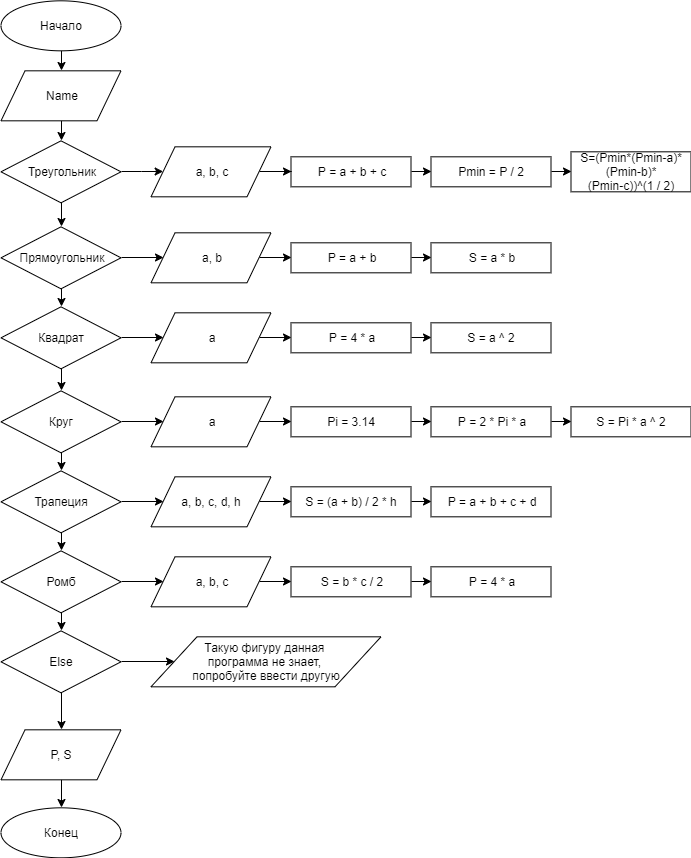

The diagram above was exported from draw.io. Its source (the exported page's mxGraphModel, read from the mxfile embedded in the PNG):
<mxGraphModel dx="2483" dy="1991" grid="1" gridSize="10" guides="1" tooltips="1" connect="1" arrows="1" fold="1" page="1" pageScale="1" pageWidth="827" pageHeight="1169" math="0" shadow="0">
  <root>
    <mxCell id="0" />
    <mxCell id="1" parent="0" />
    <mxCell id="Zcu2_mLxezaEYzOF_UR5-418" style="edgeStyle=orthogonalEdgeStyle;rounded=0;orthogonalLoop=1;jettySize=auto;html=1;exitX=0.5;exitY=1;exitDx=0;exitDy=0;entryX=0.5;entryY=0;entryDx=0;entryDy=0;" edge="1" parent="1" source="Zcu2_mLxezaEYzOF_UR5-419" target="Zcu2_mLxezaEYzOF_UR5-421">
      <mxGeometry relative="1" as="geometry" />
    </mxCell>
    <mxCell id="Zcu2_mLxezaEYzOF_UR5-419" value="Начало" style="ellipse;whiteSpace=wrap;html=1;" vertex="1" parent="1">
      <mxGeometry x="-0.5" y="-0.6764705882353041" width="120" height="50" as="geometry" />
    </mxCell>
    <mxCell id="Zcu2_mLxezaEYzOF_UR5-420" style="edgeStyle=orthogonalEdgeStyle;rounded=0;orthogonalLoop=1;jettySize=auto;html=1;exitX=0.5;exitY=1;exitDx=0;exitDy=0;entryX=0.5;entryY=0;entryDx=0;entryDy=0;" edge="1" parent="1" source="Zcu2_mLxezaEYzOF_UR5-421" target="Zcu2_mLxezaEYzOF_UR5-424">
      <mxGeometry relative="1" as="geometry" />
    </mxCell>
    <mxCell id="Zcu2_mLxezaEYzOF_UR5-421" value="Name" style="shape=parallelogram;perimeter=parallelogramPerimeter;whiteSpace=wrap;html=1;" vertex="1" parent="1">
      <mxGeometry x="-0.5" y="69.3235294117647" width="120" height="50" as="geometry" />
    </mxCell>
    <mxCell id="Zcu2_mLxezaEYzOF_UR5-422" style="edgeStyle=orthogonalEdgeStyle;rounded=0;orthogonalLoop=1;jettySize=auto;html=1;exitX=1;exitY=0.5;exitDx=0;exitDy=0;" edge="1" parent="1" source="Zcu2_mLxezaEYzOF_UR5-424" target="Zcu2_mLxezaEYzOF_UR5-462">
      <mxGeometry relative="1" as="geometry" />
    </mxCell>
    <mxCell id="Zcu2_mLxezaEYzOF_UR5-423" style="edgeStyle=orthogonalEdgeStyle;rounded=0;orthogonalLoop=1;jettySize=auto;html=1;exitX=0.5;exitY=1;exitDx=0;exitDy=0;entryX=0.5;entryY=0;entryDx=0;entryDy=0;" edge="1" parent="1" source="Zcu2_mLxezaEYzOF_UR5-424" target="Zcu2_mLxezaEYzOF_UR5-427">
      <mxGeometry relative="1" as="geometry" />
    </mxCell>
    <mxCell id="Zcu2_mLxezaEYzOF_UR5-424" value="Треугольник" style="rhombus;whiteSpace=wrap;html=1;" vertex="1" parent="1">
      <mxGeometry x="-0.5" y="139.3235294117647" width="120" height="62" as="geometry" />
    </mxCell>
    <mxCell id="Zcu2_mLxezaEYzOF_UR5-425" style="edgeStyle=orthogonalEdgeStyle;rounded=0;orthogonalLoop=1;jettySize=auto;html=1;exitX=1;exitY=0.5;exitDx=0;exitDy=0;entryX=0;entryY=0.5;entryDx=0;entryDy=0;" edge="1" parent="1" source="Zcu2_mLxezaEYzOF_UR5-427" target="Zcu2_mLxezaEYzOF_UR5-464">
      <mxGeometry relative="1" as="geometry" />
    </mxCell>
    <mxCell id="Zcu2_mLxezaEYzOF_UR5-426" style="edgeStyle=orthogonalEdgeStyle;rounded=0;orthogonalLoop=1;jettySize=auto;html=1;exitX=0.5;exitY=1;exitDx=0;exitDy=0;entryX=0.5;entryY=0;entryDx=0;entryDy=0;" edge="1" parent="1" source="Zcu2_mLxezaEYzOF_UR5-427" target="Zcu2_mLxezaEYzOF_UR5-430">
      <mxGeometry relative="1" as="geometry" />
    </mxCell>
    <mxCell id="Zcu2_mLxezaEYzOF_UR5-427" value="Прямоугольник" style="rhombus;whiteSpace=wrap;html=1;" vertex="1" parent="1">
      <mxGeometry x="-0.5" y="225.3235294117647" width="120" height="62" as="geometry" />
    </mxCell>
    <mxCell id="Zcu2_mLxezaEYzOF_UR5-428" style="edgeStyle=orthogonalEdgeStyle;rounded=0;orthogonalLoop=1;jettySize=auto;html=1;exitX=1;exitY=0.5;exitDx=0;exitDy=0;entryX=0;entryY=0.5;entryDx=0;entryDy=0;" edge="1" parent="1" source="Zcu2_mLxezaEYzOF_UR5-430" target="Zcu2_mLxezaEYzOF_UR5-466">
      <mxGeometry relative="1" as="geometry" />
    </mxCell>
    <mxCell id="Zcu2_mLxezaEYzOF_UR5-429" style="edgeStyle=orthogonalEdgeStyle;rounded=0;orthogonalLoop=1;jettySize=auto;html=1;exitX=0.5;exitY=1;exitDx=0;exitDy=0;entryX=0.5;entryY=0;entryDx=0;entryDy=0;" edge="1" parent="1" source="Zcu2_mLxezaEYzOF_UR5-430" target="Zcu2_mLxezaEYzOF_UR5-433">
      <mxGeometry relative="1" as="geometry" />
    </mxCell>
    <mxCell id="Zcu2_mLxezaEYzOF_UR5-430" value="Квадрат" style="rhombus;whiteSpace=wrap;html=1;" vertex="1" parent="1">
      <mxGeometry x="-0.5" y="305.3235294117647" width="120" height="62" as="geometry" />
    </mxCell>
    <mxCell id="Zcu2_mLxezaEYzOF_UR5-431" style="edgeStyle=orthogonalEdgeStyle;rounded=0;orthogonalLoop=1;jettySize=auto;html=1;exitX=1;exitY=0.5;exitDx=0;exitDy=0;entryX=0;entryY=0.5;entryDx=0;entryDy=0;" edge="1" parent="1" source="Zcu2_mLxezaEYzOF_UR5-433" target="Zcu2_mLxezaEYzOF_UR5-468">
      <mxGeometry relative="1" as="geometry" />
    </mxCell>
    <mxCell id="Zcu2_mLxezaEYzOF_UR5-432" style="edgeStyle=orthogonalEdgeStyle;rounded=0;orthogonalLoop=1;jettySize=auto;html=1;exitX=0.5;exitY=1;exitDx=0;exitDy=0;entryX=0.5;entryY=0;entryDx=0;entryDy=0;" edge="1" parent="1" source="Zcu2_mLxezaEYzOF_UR5-433" target="Zcu2_mLxezaEYzOF_UR5-436">
      <mxGeometry relative="1" as="geometry" />
    </mxCell>
    <mxCell id="Zcu2_mLxezaEYzOF_UR5-433" value="Круг" style="rhombus;whiteSpace=wrap;html=1;" vertex="1" parent="1">
      <mxGeometry x="-0.5" y="389.3235294117647" width="120" height="62" as="geometry" />
    </mxCell>
    <mxCell id="Zcu2_mLxezaEYzOF_UR5-434" style="edgeStyle=orthogonalEdgeStyle;rounded=0;orthogonalLoop=1;jettySize=auto;html=1;exitX=1;exitY=0.5;exitDx=0;exitDy=0;entryX=0;entryY=0.5;entryDx=0;entryDy=0;" edge="1" parent="1" source="Zcu2_mLxezaEYzOF_UR5-436" target="Zcu2_mLxezaEYzOF_UR5-438">
      <mxGeometry relative="1" as="geometry" />
    </mxCell>
    <mxCell id="Zcu2_mLxezaEYzOF_UR5-435" style="edgeStyle=orthogonalEdgeStyle;rounded=0;orthogonalLoop=1;jettySize=auto;html=1;exitX=0.5;exitY=1;exitDx=0;exitDy=0;entryX=0.5;entryY=0;entryDx=0;entryDy=0;" edge="1" parent="1" source="Zcu2_mLxezaEYzOF_UR5-436" target="Zcu2_mLxezaEYzOF_UR5-441">
      <mxGeometry relative="1" as="geometry" />
    </mxCell>
    <mxCell id="Zcu2_mLxezaEYzOF_UR5-436" value="Трапеция" style="rhombus;whiteSpace=wrap;html=1;" vertex="1" parent="1">
      <mxGeometry x="-0.5" y="469.3235294117647" width="120" height="62" as="geometry" />
    </mxCell>
    <mxCell id="Zcu2_mLxezaEYzOF_UR5-437" style="edgeStyle=orthogonalEdgeStyle;rounded=0;orthogonalLoop=1;jettySize=auto;html=1;exitX=1;exitY=0.5;exitDx=0;exitDy=0;entryX=0;entryY=0.5;entryDx=0;entryDy=0;" edge="1" parent="1" source="Zcu2_mLxezaEYzOF_UR5-438" target="Zcu2_mLxezaEYzOF_UR5-470">
      <mxGeometry relative="1" as="geometry" />
    </mxCell>
    <mxCell id="Zcu2_mLxezaEYzOF_UR5-438" value="a, b, c, d, h" style="shape=parallelogram;perimeter=parallelogramPerimeter;whiteSpace=wrap;html=1;" vertex="1" parent="1">
      <mxGeometry x="149.5" y="475.3235294117647" width="120" height="50" as="geometry" />
    </mxCell>
    <mxCell id="Zcu2_mLxezaEYzOF_UR5-439" style="edgeStyle=orthogonalEdgeStyle;rounded=0;orthogonalLoop=1;jettySize=auto;html=1;exitX=1;exitY=0.5;exitDx=0;exitDy=0;entryX=0;entryY=0.5;entryDx=0;entryDy=0;" edge="1" parent="1" source="Zcu2_mLxezaEYzOF_UR5-441" target="Zcu2_mLxezaEYzOF_UR5-443">
      <mxGeometry relative="1" as="geometry" />
    </mxCell>
    <mxCell id="Zcu2_mLxezaEYzOF_UR5-440" style="edgeStyle=orthogonalEdgeStyle;rounded=0;orthogonalLoop=1;jettySize=auto;html=1;exitX=0.5;exitY=1;exitDx=0;exitDy=0;entryX=0.5;entryY=0;entryDx=0;entryDy=0;" edge="1" parent="1" source="Zcu2_mLxezaEYzOF_UR5-441" target="Zcu2_mLxezaEYzOF_UR5-479">
      <mxGeometry relative="1" as="geometry" />
    </mxCell>
    <mxCell id="Zcu2_mLxezaEYzOF_UR5-441" value="Ромб" style="rhombus;whiteSpace=wrap;html=1;" vertex="1" parent="1">
      <mxGeometry x="-0.5" y="549.3235294117646" width="120" height="62" as="geometry" />
    </mxCell>
    <mxCell id="Zcu2_mLxezaEYzOF_UR5-442" style="edgeStyle=orthogonalEdgeStyle;rounded=0;orthogonalLoop=1;jettySize=auto;html=1;exitX=1;exitY=0.5;exitDx=0;exitDy=0;entryX=0;entryY=0.5;entryDx=0;entryDy=0;" edge="1" parent="1" source="Zcu2_mLxezaEYzOF_UR5-443" target="Zcu2_mLxezaEYzOF_UR5-473">
      <mxGeometry relative="1" as="geometry" />
    </mxCell>
    <mxCell id="Zcu2_mLxezaEYzOF_UR5-443" value="a, b, c" style="shape=parallelogram;perimeter=parallelogramPerimeter;whiteSpace=wrap;html=1;" vertex="1" parent="1">
      <mxGeometry x="149.5" y="555.3235294117646" width="120" height="50" as="geometry" />
    </mxCell>
    <mxCell id="Zcu2_mLxezaEYzOF_UR5-444" value="Конец" style="ellipse;whiteSpace=wrap;html=1;" vertex="1" parent="1">
      <mxGeometry x="-0.5" y="806.3235294117646" width="120" height="50" as="geometry" />
    </mxCell>
    <mxCell id="Zcu2_mLxezaEYzOF_UR5-445" style="edgeStyle=orthogonalEdgeStyle;rounded=0;orthogonalLoop=1;jettySize=auto;html=1;exitX=1;exitY=0.5;exitDx=0;exitDy=0;entryX=0;entryY=0.5;entryDx=0;entryDy=0;" edge="1" parent="1" source="Zcu2_mLxezaEYzOF_UR5-446" target="Zcu2_mLxezaEYzOF_UR5-448">
      <mxGeometry relative="1" as="geometry" />
    </mxCell>
    <mxCell id="Zcu2_mLxezaEYzOF_UR5-446" value="&lt;div&gt;P = a + b + c&lt;/div&gt;" style="rounded=0;whiteSpace=wrap;html=1;" vertex="1" parent="1">
      <mxGeometry x="289.5" y="155.3235294117647" width="120" height="30" as="geometry" />
    </mxCell>
    <mxCell id="Zcu2_mLxezaEYzOF_UR5-447" style="edgeStyle=orthogonalEdgeStyle;rounded=0;orthogonalLoop=1;jettySize=auto;html=1;exitX=1;exitY=0.5;exitDx=0;exitDy=0;entryX=0;entryY=0.5;entryDx=0;entryDy=0;" edge="1" parent="1" source="Zcu2_mLxezaEYzOF_UR5-448" target="Zcu2_mLxezaEYzOF_UR5-449">
      <mxGeometry relative="1" as="geometry" />
    </mxCell>
    <mxCell id="Zcu2_mLxezaEYzOF_UR5-448" value="&lt;div&gt;Pmin = P / 2&lt;/div&gt;" style="rounded=0;whiteSpace=wrap;html=1;" vertex="1" parent="1">
      <mxGeometry x="429.5" y="155.3235294117647" width="120" height="30" as="geometry" />
    </mxCell>
    <mxCell id="Zcu2_mLxezaEYzOF_UR5-449" value="&lt;div&gt;S=(Pmin*(Pmin-a)*(Pmin-b)*&lt;/div&gt;&lt;div&gt;(Pmin-c))^(1 / 2)&lt;/div&gt;" style="rounded=0;whiteSpace=wrap;html=1;" vertex="1" parent="1">
      <mxGeometry x="569.5" y="150.3235294117647" width="120" height="40" as="geometry" />
    </mxCell>
    <mxCell id="Zcu2_mLxezaEYzOF_UR5-450" style="edgeStyle=orthogonalEdgeStyle;rounded=0;orthogonalLoop=1;jettySize=auto;html=1;exitX=1;exitY=0.5;exitDx=0;exitDy=0;entryX=0;entryY=0.5;entryDx=0;entryDy=0;" edge="1" parent="1" source="Zcu2_mLxezaEYzOF_UR5-451" target="Zcu2_mLxezaEYzOF_UR5-452">
      <mxGeometry relative="1" as="geometry" />
    </mxCell>
    <mxCell id="Zcu2_mLxezaEYzOF_UR5-451" value="&lt;div&gt;P = a + b&lt;/div&gt;" style="rounded=0;whiteSpace=wrap;html=1;" vertex="1" parent="1">
      <mxGeometry x="289.5" y="241.3235294117647" width="120" height="30" as="geometry" />
    </mxCell>
    <mxCell id="Zcu2_mLxezaEYzOF_UR5-452" value="&lt;div&gt;S = a * b&lt;/div&gt;" style="rounded=0;whiteSpace=wrap;html=1;" vertex="1" parent="1">
      <mxGeometry x="429.5" y="241.3235294117647" width="120" height="30" as="geometry" />
    </mxCell>
    <mxCell id="Zcu2_mLxezaEYzOF_UR5-453" style="edgeStyle=orthogonalEdgeStyle;rounded=0;orthogonalLoop=1;jettySize=auto;html=1;exitX=1;exitY=0.5;exitDx=0;exitDy=0;entryX=0;entryY=0.5;entryDx=0;entryDy=0;" edge="1" parent="1" source="Zcu2_mLxezaEYzOF_UR5-454" target="Zcu2_mLxezaEYzOF_UR5-455">
      <mxGeometry relative="1" as="geometry" />
    </mxCell>
    <mxCell id="Zcu2_mLxezaEYzOF_UR5-454" value="&lt;div&gt;P = 4 * a&lt;/div&gt;" style="rounded=0;whiteSpace=wrap;html=1;" vertex="1" parent="1">
      <mxGeometry x="289.5" y="321.3235294117647" width="120" height="30" as="geometry" />
    </mxCell>
    <mxCell id="Zcu2_mLxezaEYzOF_UR5-455" value="&lt;div&gt;S = a ^ 2&lt;/div&gt;" style="rounded=0;whiteSpace=wrap;html=1;" vertex="1" parent="1">
      <mxGeometry x="429.5" y="321.3235294117647" width="120" height="30" as="geometry" />
    </mxCell>
    <mxCell id="Zcu2_mLxezaEYzOF_UR5-456" style="edgeStyle=orthogonalEdgeStyle;rounded=0;orthogonalLoop=1;jettySize=auto;html=1;exitX=1;exitY=0.5;exitDx=0;exitDy=0;entryX=0;entryY=0.5;entryDx=0;entryDy=0;" edge="1" parent="1" source="Zcu2_mLxezaEYzOF_UR5-457" target="Zcu2_mLxezaEYzOF_UR5-459">
      <mxGeometry relative="1" as="geometry" />
    </mxCell>
    <mxCell id="Zcu2_mLxezaEYzOF_UR5-457" value="&lt;div&gt;Pi = 3.14&lt;/div&gt;" style="rounded=0;whiteSpace=wrap;html=1;" vertex="1" parent="1">
      <mxGeometry x="289.5" y="405.3235294117647" width="120" height="30" as="geometry" />
    </mxCell>
    <mxCell id="Zcu2_mLxezaEYzOF_UR5-458" style="edgeStyle=orthogonalEdgeStyle;rounded=0;orthogonalLoop=1;jettySize=auto;html=1;exitX=1;exitY=0.5;exitDx=0;exitDy=0;entryX=0;entryY=0.5;entryDx=0;entryDy=0;" edge="1" parent="1" source="Zcu2_mLxezaEYzOF_UR5-459" target="Zcu2_mLxezaEYzOF_UR5-460">
      <mxGeometry relative="1" as="geometry" />
    </mxCell>
    <mxCell id="Zcu2_mLxezaEYzOF_UR5-459" value="&lt;div&gt;P = 2 * Pi * a&lt;/div&gt;" style="rounded=0;whiteSpace=wrap;html=1;" vertex="1" parent="1">
      <mxGeometry x="429.5" y="405.3235294117647" width="120" height="30" as="geometry" />
    </mxCell>
    <mxCell id="Zcu2_mLxezaEYzOF_UR5-460" value="&lt;div&gt;S = Pi * a ^ 2&lt;/div&gt;" style="rounded=0;whiteSpace=wrap;html=1;" vertex="1" parent="1">
      <mxGeometry x="569.5" y="405.3235294117647" width="120" height="30" as="geometry" />
    </mxCell>
    <mxCell id="Zcu2_mLxezaEYzOF_UR5-461" style="edgeStyle=orthogonalEdgeStyle;rounded=0;orthogonalLoop=1;jettySize=auto;html=1;exitX=1;exitY=0.5;exitDx=0;exitDy=0;" edge="1" parent="1" source="Zcu2_mLxezaEYzOF_UR5-462" target="Zcu2_mLxezaEYzOF_UR5-446">
      <mxGeometry relative="1" as="geometry" />
    </mxCell>
    <mxCell id="Zcu2_mLxezaEYzOF_UR5-462" value="a, b, c" style="shape=parallelogram;perimeter=parallelogramPerimeter;whiteSpace=wrap;html=1;" vertex="1" parent="1">
      <mxGeometry x="149.5" y="145.3235294117647" width="120" height="50" as="geometry" />
    </mxCell>
    <mxCell id="Zcu2_mLxezaEYzOF_UR5-463" style="edgeStyle=orthogonalEdgeStyle;rounded=0;orthogonalLoop=1;jettySize=auto;html=1;exitX=1;exitY=0.5;exitDx=0;exitDy=0;entryX=0;entryY=0.5;entryDx=0;entryDy=0;" edge="1" parent="1" source="Zcu2_mLxezaEYzOF_UR5-464" target="Zcu2_mLxezaEYzOF_UR5-451">
      <mxGeometry relative="1" as="geometry" />
    </mxCell>
    <mxCell id="Zcu2_mLxezaEYzOF_UR5-464" value="a, b" style="shape=parallelogram;perimeter=parallelogramPerimeter;whiteSpace=wrap;html=1;" vertex="1" parent="1">
      <mxGeometry x="149.5" y="231.3235294117647" width="120" height="50" as="geometry" />
    </mxCell>
    <mxCell id="Zcu2_mLxezaEYzOF_UR5-465" style="edgeStyle=orthogonalEdgeStyle;rounded=0;orthogonalLoop=1;jettySize=auto;html=1;exitX=1;exitY=0.5;exitDx=0;exitDy=0;entryX=0;entryY=0.5;entryDx=0;entryDy=0;" edge="1" parent="1" source="Zcu2_mLxezaEYzOF_UR5-466" target="Zcu2_mLxezaEYzOF_UR5-454">
      <mxGeometry relative="1" as="geometry" />
    </mxCell>
    <mxCell id="Zcu2_mLxezaEYzOF_UR5-466" value="a" style="shape=parallelogram;perimeter=parallelogramPerimeter;whiteSpace=wrap;html=1;" vertex="1" parent="1">
      <mxGeometry x="149.5" y="311.3235294117647" width="120" height="50" as="geometry" />
    </mxCell>
    <mxCell id="Zcu2_mLxezaEYzOF_UR5-467" style="edgeStyle=orthogonalEdgeStyle;rounded=0;orthogonalLoop=1;jettySize=auto;html=1;exitX=1;exitY=0.5;exitDx=0;exitDy=0;entryX=0;entryY=0.5;entryDx=0;entryDy=0;" edge="1" parent="1" source="Zcu2_mLxezaEYzOF_UR5-468" target="Zcu2_mLxezaEYzOF_UR5-457">
      <mxGeometry relative="1" as="geometry" />
    </mxCell>
    <mxCell id="Zcu2_mLxezaEYzOF_UR5-468" value="a" style="shape=parallelogram;perimeter=parallelogramPerimeter;whiteSpace=wrap;html=1;" vertex="1" parent="1">
      <mxGeometry x="149.5" y="395.3235294117647" width="120" height="50" as="geometry" />
    </mxCell>
    <mxCell id="Zcu2_mLxezaEYzOF_UR5-469" style="edgeStyle=orthogonalEdgeStyle;rounded=0;orthogonalLoop=1;jettySize=auto;html=1;exitX=1;exitY=0.5;exitDx=0;exitDy=0;entryX=0;entryY=0.5;entryDx=0;entryDy=0;" edge="1" parent="1" source="Zcu2_mLxezaEYzOF_UR5-470" target="Zcu2_mLxezaEYzOF_UR5-471">
      <mxGeometry relative="1" as="geometry" />
    </mxCell>
    <mxCell id="Zcu2_mLxezaEYzOF_UR5-470" value="&lt;div&gt;S = (a + b) / 2 * h&lt;/div&gt;" style="rounded=0;whiteSpace=wrap;html=1;" vertex="1" parent="1">
      <mxGeometry x="289.5" y="485.3235294117647" width="120" height="30" as="geometry" />
    </mxCell>
    <mxCell id="Zcu2_mLxezaEYzOF_UR5-471" value="&lt;div&gt;P = a + b + c + d&lt;/div&gt;" style="rounded=0;whiteSpace=wrap;html=1;" vertex="1" parent="1">
      <mxGeometry x="429.5" y="485.3235294117647" width="120" height="30" as="geometry" />
    </mxCell>
    <mxCell id="Zcu2_mLxezaEYzOF_UR5-472" style="edgeStyle=orthogonalEdgeStyle;rounded=0;orthogonalLoop=1;jettySize=auto;html=1;exitX=1;exitY=0.5;exitDx=0;exitDy=0;entryX=0;entryY=0.5;entryDx=0;entryDy=0;" edge="1" parent="1" source="Zcu2_mLxezaEYzOF_UR5-473" target="Zcu2_mLxezaEYzOF_UR5-474">
      <mxGeometry relative="1" as="geometry" />
    </mxCell>
    <mxCell id="Zcu2_mLxezaEYzOF_UR5-473" value="&lt;div&gt;S = b * c / 2&lt;/div&gt;" style="rounded=0;whiteSpace=wrap;html=1;" vertex="1" parent="1">
      <mxGeometry x="289.5" y="565.3235294117646" width="120" height="30" as="geometry" />
    </mxCell>
    <mxCell id="Zcu2_mLxezaEYzOF_UR5-474" value="&lt;div&gt;P = 4 * a&lt;/div&gt;" style="rounded=0;whiteSpace=wrap;html=1;" vertex="1" parent="1">
      <mxGeometry x="429.5" y="565.3235294117646" width="120" height="30" as="geometry" />
    </mxCell>
    <mxCell id="Zcu2_mLxezaEYzOF_UR5-475" style="edgeStyle=orthogonalEdgeStyle;rounded=0;orthogonalLoop=1;jettySize=auto;html=1;exitX=0.5;exitY=1;exitDx=0;exitDy=0;entryX=0.5;entryY=0;entryDx=0;entryDy=0;" edge="1" parent="1" source="Zcu2_mLxezaEYzOF_UR5-476" target="Zcu2_mLxezaEYzOF_UR5-444">
      <mxGeometry relative="1" as="geometry" />
    </mxCell>
    <mxCell id="Zcu2_mLxezaEYzOF_UR5-476" value="P, S" style="shape=parallelogram;perimeter=parallelogramPerimeter;whiteSpace=wrap;html=1;" vertex="1" parent="1">
      <mxGeometry x="-0.5" y="728.3235294117646" width="120" height="50" as="geometry" />
    </mxCell>
    <mxCell id="Zcu2_mLxezaEYzOF_UR5-477" style="edgeStyle=orthogonalEdgeStyle;rounded=0;orthogonalLoop=1;jettySize=auto;html=1;exitX=0.5;exitY=1;exitDx=0;exitDy=0;entryX=0.5;entryY=0;entryDx=0;entryDy=0;" edge="1" parent="1" source="Zcu2_mLxezaEYzOF_UR5-479" target="Zcu2_mLxezaEYzOF_UR5-476">
      <mxGeometry relative="1" as="geometry" />
    </mxCell>
    <mxCell id="Zcu2_mLxezaEYzOF_UR5-478" style="edgeStyle=orthogonalEdgeStyle;rounded=0;orthogonalLoop=1;jettySize=auto;html=1;exitX=1;exitY=0.5;exitDx=0;exitDy=0;entryX=0;entryY=0.5;entryDx=0;entryDy=0;" edge="1" parent="1" source="Zcu2_mLxezaEYzOF_UR5-479" target="Zcu2_mLxezaEYzOF_UR5-480">
      <mxGeometry relative="1" as="geometry" />
    </mxCell>
    <mxCell id="Zcu2_mLxezaEYzOF_UR5-479" value="Else" style="rhombus;whiteSpace=wrap;html=1;" vertex="1" parent="1">
      <mxGeometry x="-0.5" y="629.3235294117646" width="120" height="62" as="geometry" />
    </mxCell>
    <mxCell id="Zcu2_mLxezaEYzOF_UR5-480" value="Такую фигуру данная &lt;br&gt;программа не знает, &lt;br&gt;попробуйте&amp;nbsp;ввести другую" style="shape=parallelogram;perimeter=parallelogramPerimeter;whiteSpace=wrap;html=1;" vertex="1" parent="1">
      <mxGeometry x="149.5" y="635.3235294117646" width="230" height="50" as="geometry" />
    </mxCell>
  </root>
</mxGraphModel>